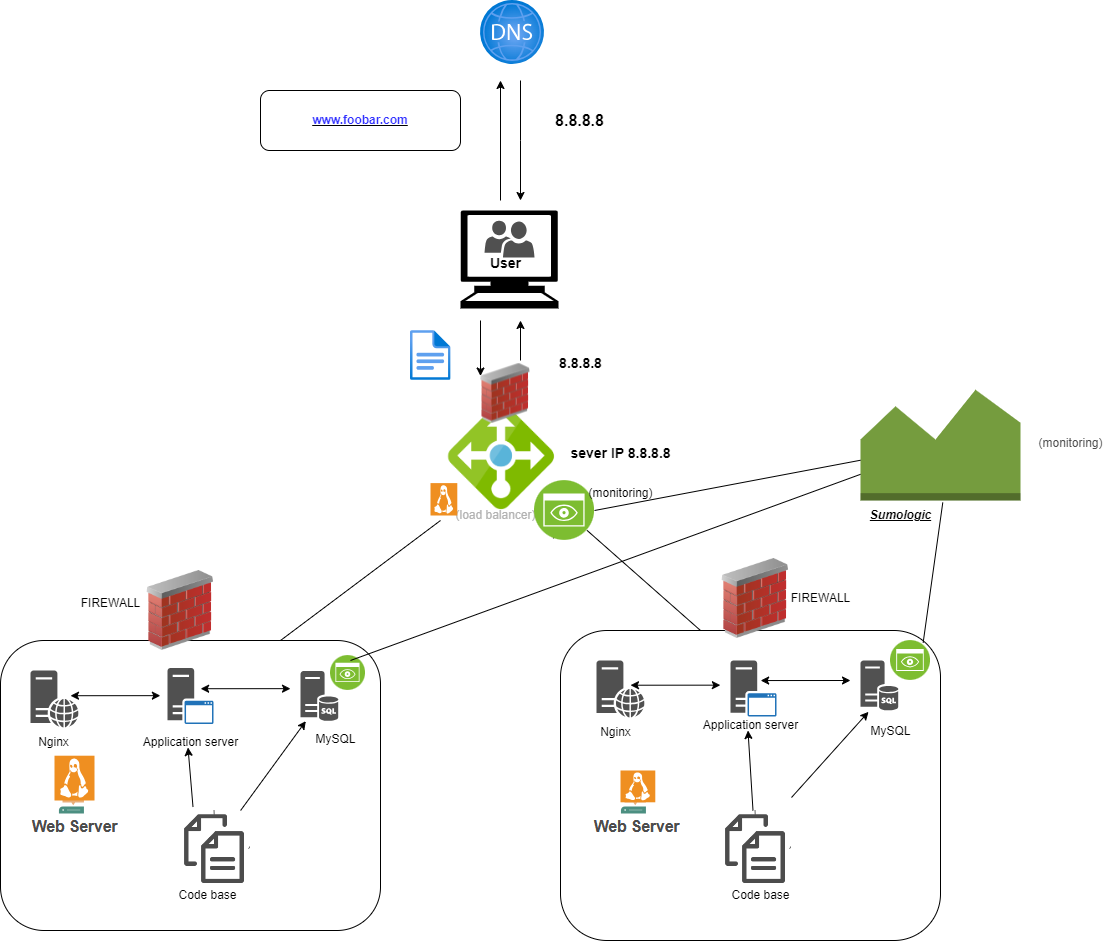

The diagram above was exported from draw.io. Its source (the exported page's mxGraphModel, read from the mxfile embedded in the PNG):
<mxGraphModel dx="1120" dy="490" grid="1" gridSize="10" guides="1" tooltips="1" connect="1" arrows="1" fold="1" page="1" pageScale="1" pageWidth="827" pageHeight="1169" math="0" shadow="0">
  <root>
    <mxCell id="0" />
    <mxCell id="1" parent="0" />
    <mxCell id="DoE7NKowYEloo7omI1ZX-13" value="" style="shape=image;verticalLabelPosition=bottom;labelBackgroundColor=default;verticalAlign=top;aspect=fixed;imageAspect=0;image=data:image/png,(base64 omitted: 21972 chars);" vertex="1" parent="1">
      <mxGeometry x="790" y="880" width="133.92" height="115" as="geometry" />
    </mxCell>
    <mxCell id="DoE7NKowYEloo7omI1ZX-1" value="" style="image;aspect=fixed;html=1;points=[];align=center;fontSize=12;image=img/lib/azure2/networking/DNS_Zones.svg;" vertex="1" parent="1">
      <mxGeometry x="840" y="480" width="64" height="64" as="geometry" />
    </mxCell>
    <mxCell id="DoE7NKowYEloo7omI1ZX-2" value="" style="endArrow=classic;html=1;rounded=0;" edge="1" parent="1">
      <mxGeometry width="50" height="50" relative="1" as="geometry">
        <mxPoint x="880" y="560" as="sourcePoint" />
        <mxPoint x="880" y="680" as="targetPoint" />
        <Array as="points">
          <mxPoint x="880" y="620" />
        </Array>
      </mxGeometry>
    </mxCell>
    <mxCell id="DoE7NKowYEloo7omI1ZX-3" value="" style="endArrow=classic;html=1;rounded=0;" edge="1" parent="1">
      <mxGeometry width="50" height="50" relative="1" as="geometry">
        <mxPoint x="860" y="680" as="sourcePoint" />
        <mxPoint x="860" y="560" as="targetPoint" />
      </mxGeometry>
    </mxCell>
    <mxCell id="DoE7NKowYEloo7omI1ZX-4" value="&lt;u&gt;&lt;b&gt;&lt;font color=&quot;#3333ff&quot;&gt;www.foobar.com&lt;/font&gt;&lt;/b&gt;&lt;/u&gt;" style="rounded=1;whiteSpace=wrap;html=1;" vertex="1" parent="1">
      <mxGeometry x="620" y="570" width="200" height="60" as="geometry" />
    </mxCell>
    <mxCell id="DoE7NKowYEloo7omI1ZX-5" value="&lt;b&gt;&lt;font style=&quot;font-size: 16px;&quot;&gt;8.8.8.8&lt;/font&gt;&lt;/b&gt;" style="text;html=1;align=center;verticalAlign=middle;resizable=0;points=[];autosize=1;strokeColor=none;fillColor=none;" vertex="1" parent="1">
      <mxGeometry x="904" y="585" width="70" height="30" as="geometry" />
    </mxCell>
    <mxCell id="DoE7NKowYEloo7omI1ZX-6" value="" style="sketch=0;pointerEvents=1;shadow=0;dashed=0;html=1;strokeColor=none;labelPosition=center;verticalLabelPosition=bottom;verticalAlign=top;align=center;fillColor=#505050;shape=mxgraph.mscae.intune.user_group" vertex="1" parent="1">
      <mxGeometry x="844" y="700" width="50" height="37" as="geometry" />
    </mxCell>
    <mxCell id="DoE7NKowYEloo7omI1ZX-7" value="" style="shape=mxgraph.signs.tech.computer;html=1;pointerEvents=1;fillColor=#000000;strokeColor=none;verticalLabelPosition=bottom;verticalAlign=top;align=center;" vertex="1" parent="1">
      <mxGeometry x="820" y="690" width="98" height="98" as="geometry" />
    </mxCell>
    <mxCell id="DoE7NKowYEloo7omI1ZX-8" value="&lt;b&gt;&lt;font style=&quot;font-size: 14px;&quot;&gt;User&lt;/font&gt;&lt;/b&gt;" style="text;html=1;align=center;verticalAlign=middle;resizable=0;points=[];autosize=1;strokeColor=none;fillColor=none;" vertex="1" parent="1">
      <mxGeometry x="840" y="728" width="50" height="30" as="geometry" />
    </mxCell>
    <mxCell id="DoE7NKowYEloo7omI1ZX-9" value="" style="endArrow=classic;html=1;rounded=0;" edge="1" parent="1">
      <mxGeometry width="50" height="50" relative="1" as="geometry">
        <mxPoint x="880" y="840" as="sourcePoint" />
        <mxPoint x="880" y="800" as="targetPoint" />
      </mxGeometry>
    </mxCell>
    <mxCell id="DoE7NKowYEloo7omI1ZX-10" value="" style="endArrow=classic;html=1;rounded=0;entryX=0;entryY=0.25;entryDx=0;entryDy=0;" edge="1" parent="1" target="DoE7NKowYEloo7omI1ZX-68">
      <mxGeometry width="50" height="50" relative="1" as="geometry">
        <mxPoint x="840" y="800" as="sourcePoint" />
        <mxPoint x="840" y="880" as="targetPoint" />
      </mxGeometry>
    </mxCell>
    <mxCell id="DoE7NKowYEloo7omI1ZX-11" value="" style="image;aspect=fixed;html=1;points=[];align=center;fontSize=12;image=img/lib/azure2/general/File.svg;" vertex="1" parent="1">
      <mxGeometry x="770" y="810" width="40.58" height="50" as="geometry" />
    </mxCell>
    <mxCell id="DoE7NKowYEloo7omI1ZX-12" value="&lt;b&gt;&lt;font style=&quot;font-size: 14px;&quot;&gt;8.8.8.8&lt;/font&gt;&lt;/b&gt;" style="text;html=1;align=center;verticalAlign=middle;resizable=0;points=[];autosize=1;strokeColor=none;fillColor=none;" vertex="1" parent="1">
      <mxGeometry x="905" y="828" width="70" height="30" as="geometry" />
    </mxCell>
    <mxCell id="DoE7NKowYEloo7omI1ZX-14" value="&lt;b&gt;&lt;font style=&quot;font-size: 14px;&quot;&gt;sever IP 8.8.8.8&lt;/font&gt;&lt;/b&gt;" style="text;html=1;align=center;verticalAlign=middle;resizable=0;points=[];autosize=1;strokeColor=none;fillColor=none;" vertex="1" parent="1">
      <mxGeometry x="920" y="918" width="120" height="30" as="geometry" />
    </mxCell>
    <mxCell id="DoE7NKowYEloo7omI1ZX-15" value="&lt;font color=&quot;#b3b3b3&quot;&gt;(load balancer)&lt;/font&gt;" style="text;html=1;align=center;verticalAlign=middle;resizable=0;points=[];autosize=1;strokeColor=none;fillColor=none;" vertex="1" parent="1">
      <mxGeometry x="805" y="980" width="100" height="30" as="geometry" />
    </mxCell>
    <mxCell id="DoE7NKowYEloo7omI1ZX-16" value="" style="endArrow=none;html=1;rounded=0;" edge="1" parent="1">
      <mxGeometry width="50" height="50" relative="1" as="geometry">
        <mxPoint x="640" y="1120" as="sourcePoint" />
        <mxPoint x="800" y="1000" as="targetPoint" />
        <Array as="points" />
      </mxGeometry>
    </mxCell>
    <mxCell id="DoE7NKowYEloo7omI1ZX-17" value="" style="endArrow=none;html=1;rounded=0;" edge="1" parent="1" source="DoE7NKowYEloo7omI1ZX-52">
      <mxGeometry width="50" height="50" relative="1" as="geometry">
        <mxPoint x="920" y="1000" as="sourcePoint" />
        <mxPoint x="1060" y="1110" as="targetPoint" />
      </mxGeometry>
    </mxCell>
    <mxCell id="DoE7NKowYEloo7omI1ZX-18" value="" style="rounded=1;whiteSpace=wrap;html=1;" vertex="1" parent="1">
      <mxGeometry x="360" y="1120" width="380" height="290" as="geometry" />
    </mxCell>
    <mxCell id="DoE7NKowYEloo7omI1ZX-19" value="" style="rounded=1;whiteSpace=wrap;html=1;" vertex="1" parent="1">
      <mxGeometry x="920" y="1110" width="380" height="310" as="geometry" />
    </mxCell>
    <mxCell id="DoE7NKowYEloo7omI1ZX-20" value="" style="sketch=0;pointerEvents=1;shadow=0;dashed=0;html=1;strokeColor=none;fillColor=#505050;labelPosition=center;verticalLabelPosition=bottom;verticalAlign=top;outlineConnect=0;align=center;shape=mxgraph.office.servers.web_server;" vertex="1" parent="1">
      <mxGeometry x="390" y="1150" width="48" height="57" as="geometry" />
    </mxCell>
    <mxCell id="DoE7NKowYEloo7omI1ZX-21" value="" style="sketch=0;pointerEvents=1;shadow=0;dashed=0;html=1;strokeColor=none;fillColor=#505050;labelPosition=center;verticalLabelPosition=bottom;verticalAlign=top;outlineConnect=0;align=center;shape=mxgraph.office.servers.web_server;" vertex="1" parent="1">
      <mxGeometry x="956" y="1140" width="48" height="57" as="geometry" />
    </mxCell>
    <mxCell id="DoE7NKowYEloo7omI1ZX-22" value="Nginx" style="text;html=1;align=center;verticalAlign=middle;resizable=0;points=[];autosize=1;strokeColor=none;fillColor=none;" vertex="1" parent="1">
      <mxGeometry x="388" y="1207" width="50" height="30" as="geometry" />
    </mxCell>
    <mxCell id="DoE7NKowYEloo7omI1ZX-23" value="Nginx" style="text;html=1;align=center;verticalAlign=middle;resizable=0;points=[];autosize=1;strokeColor=none;fillColor=none;" vertex="1" parent="1">
      <mxGeometry x="950" y="1197" width="50" height="30" as="geometry" />
    </mxCell>
    <mxCell id="DoE7NKowYEloo7omI1ZX-24" value="" style="sketch=0;pointerEvents=1;shadow=0;dashed=0;html=1;strokeColor=none;fillColor=#505050;labelPosition=center;verticalLabelPosition=bottom;verticalAlign=top;outlineConnect=0;align=center;shape=mxgraph.office.servers.application_server_blue;" vertex="1" parent="1">
      <mxGeometry x="527" y="1147.5" width="46" height="56" as="geometry" />
    </mxCell>
    <mxCell id="DoE7NKowYEloo7omI1ZX-25" value="" style="sketch=0;pointerEvents=1;shadow=0;dashed=0;html=1;strokeColor=none;fillColor=#505050;labelPosition=center;verticalLabelPosition=bottom;verticalAlign=top;outlineConnect=0;align=center;shape=mxgraph.office.servers.application_server_blue;" vertex="1" parent="1">
      <mxGeometry x="1090" y="1140" width="46" height="56" as="geometry" />
    </mxCell>
    <mxCell id="DoE7NKowYEloo7omI1ZX-26" value="" style="sketch=0;pointerEvents=1;shadow=0;dashed=0;html=1;strokeColor=none;labelPosition=center;verticalLabelPosition=bottom;verticalAlign=top;align=center;fillColor=#515151;shape=mxgraph.mscae.system_center.central_administration_site_sql" vertex="1" parent="1">
      <mxGeometry x="1220" y="1140" width="38" height="50" as="geometry" />
    </mxCell>
    <mxCell id="DoE7NKowYEloo7omI1ZX-27" value="" style="sketch=0;pointerEvents=1;shadow=0;dashed=0;html=1;strokeColor=none;labelPosition=center;verticalLabelPosition=bottom;verticalAlign=top;align=center;fillColor=#515151;shape=mxgraph.mscae.system_center.central_administration_site_sql" vertex="1" parent="1">
      <mxGeometry x="660" y="1150.5" width="38" height="50" as="geometry" />
    </mxCell>
    <mxCell id="DoE7NKowYEloo7omI1ZX-28" value="" style="endArrow=classic;startArrow=classic;html=1;rounded=0;exitX=0.447;exitY=0.655;exitDx=0;exitDy=0;exitPerimeter=0;" edge="1" parent="1">
      <mxGeometry width="50" height="50" relative="1" as="geometry">
        <mxPoint x="519.8599999999999" y="1175.16" as="sourcePoint" />
        <mxPoint x="430" y="1175.21" as="targetPoint" />
      </mxGeometry>
    </mxCell>
    <mxCell id="DoE7NKowYEloo7omI1ZX-29" value="" style="endArrow=classic;startArrow=classic;html=1;rounded=0;exitX=0.447;exitY=0.655;exitDx=0;exitDy=0;exitPerimeter=0;" edge="1" parent="1">
      <mxGeometry width="50" height="50" relative="1" as="geometry">
        <mxPoint x="650" y="1168.1599999999999" as="sourcePoint" />
        <mxPoint x="560.1400000000001" y="1168.21" as="targetPoint" />
      </mxGeometry>
    </mxCell>
    <mxCell id="DoE7NKowYEloo7omI1ZX-30" value="" style="endArrow=classic;startArrow=classic;html=1;rounded=0;exitX=0.447;exitY=0.655;exitDx=0;exitDy=0;exitPerimeter=0;" edge="1" parent="1">
      <mxGeometry width="50" height="50" relative="1" as="geometry">
        <mxPoint x="1079.8600000000001" y="1164.6599999999999" as="sourcePoint" />
        <mxPoint x="990.0000000000001" y="1164.71" as="targetPoint" />
      </mxGeometry>
    </mxCell>
    <mxCell id="DoE7NKowYEloo7omI1ZX-31" value="" style="endArrow=classic;startArrow=classic;html=1;rounded=0;exitX=0.447;exitY=0.655;exitDx=0;exitDy=0;exitPerimeter=0;" edge="1" parent="1">
      <mxGeometry width="50" height="50" relative="1" as="geometry">
        <mxPoint x="1210" y="1160" as="sourcePoint" />
        <mxPoint x="1120.14" y="1160.05" as="targetPoint" />
      </mxGeometry>
    </mxCell>
    <mxCell id="DoE7NKowYEloo7omI1ZX-32" value="" style="shape=image;verticalLabelPosition=bottom;labelBackgroundColor=default;verticalAlign=top;aspect=fixed;imageAspect=0;image=data:image/png,(base64 omitted: 1860 chars);" vertex="1" parent="1">
      <mxGeometry x="534" y="1290" width="76" height="77" as="geometry" />
    </mxCell>
    <mxCell id="DoE7NKowYEloo7omI1ZX-33" value="" style="shape=image;verticalLabelPosition=bottom;labelBackgroundColor=default;verticalAlign=top;aspect=fixed;imageAspect=0;image=data:image/png,(base64 omitted: 1860 chars);" vertex="1" parent="1">
      <mxGeometry x="1075" y="1290" width="76" height="77" as="geometry" />
    </mxCell>
    <mxCell id="DoE7NKowYEloo7omI1ZX-34" value="Code base&lt;br&gt;" style="text;html=1;align=center;verticalAlign=middle;resizable=0;points=[];autosize=1;strokeColor=none;fillColor=none;" vertex="1" parent="1">
      <mxGeometry x="527" y="1360" width="80" height="30" as="geometry" />
    </mxCell>
    <mxCell id="DoE7NKowYEloo7omI1ZX-35" value="Code base&lt;br&gt;" style="text;html=1;align=center;verticalAlign=middle;resizable=0;points=[];autosize=1;strokeColor=none;fillColor=none;" vertex="1" parent="1">
      <mxGeometry x="1080" y="1360" width="80" height="30" as="geometry" />
    </mxCell>
    <mxCell id="DoE7NKowYEloo7omI1ZX-36" value="" style="endArrow=classic;html=1;rounded=0;entryX=0.14;entryY=1.003;entryDx=0;entryDy=0;entryPerimeter=0;" edge="1" parent="1" target="DoE7NKowYEloo7omI1ZX-27" source="DoE7NKowYEloo7omI1ZX-32">
      <mxGeometry width="50" height="50" relative="1" as="geometry">
        <mxPoint x="610" y="1270" as="sourcePoint" />
        <mxPoint x="660" y="1220" as="targetPoint" />
      </mxGeometry>
    </mxCell>
    <mxCell id="DoE7NKowYEloo7omI1ZX-37" value="" style="endArrow=classic;html=1;rounded=0;entryX=0.211;entryY=1.027;entryDx=0;entryDy=0;entryPerimeter=0;" edge="1" parent="1" target="DoE7NKowYEloo7omI1ZX-26">
      <mxGeometry width="50" height="50" relative="1" as="geometry">
        <mxPoint x="1151" y="1277" as="sourcePoint" />
        <mxPoint x="1201" y="1227" as="targetPoint" />
      </mxGeometry>
    </mxCell>
    <mxCell id="DoE7NKowYEloo7omI1ZX-38" value="" style="endArrow=classic;html=1;rounded=0;" edge="1" parent="1">
      <mxGeometry width="50" height="50" relative="1" as="geometry">
        <mxPoint x="552.5" y="1286.5" as="sourcePoint" />
        <mxPoint x="547.5" y="1227" as="targetPoint" />
      </mxGeometry>
    </mxCell>
    <mxCell id="DoE7NKowYEloo7omI1ZX-39" value="" style="endArrow=classic;html=1;rounded=0;" edge="1" parent="1">
      <mxGeometry width="50" height="50" relative="1" as="geometry">
        <mxPoint x="1112.5" y="1290" as="sourcePoint" />
        <mxPoint x="1107.5" y="1210" as="targetPoint" />
      </mxGeometry>
    </mxCell>
    <mxCell id="DoE7NKowYEloo7omI1ZX-40" value="" style="shape=image;verticalLabelPosition=bottom;labelBackgroundColor=default;verticalAlign=top;aspect=fixed;imageAspect=0;image=data:image/png,(base64 omitted: 2740 chars);" vertex="1" parent="1">
      <mxGeometry x="388" y="1250" width="100" height="99" as="geometry" />
    </mxCell>
    <mxCell id="DoE7NKowYEloo7omI1ZX-41" value="" style="shape=image;verticalLabelPosition=bottom;labelBackgroundColor=default;verticalAlign=top;aspect=fixed;imageAspect=0;image=data:image/png,(base64 omitted: 2740 chars);" vertex="1" parent="1">
      <mxGeometry x="950" y="1250" width="100" height="99" as="geometry" />
    </mxCell>
    <mxCell id="DoE7NKowYEloo7omI1ZX-42" value="" style="image;html=1;image=img/lib/clip_art/networking/Firewall_02_128x128.png" vertex="1" parent="1">
      <mxGeometry x="500" y="1050" width="80" height="80" as="geometry" />
    </mxCell>
    <mxCell id="DoE7NKowYEloo7omI1ZX-43" value="" style="image;html=1;image=img/lib/clip_art/networking/Firewall_02_128x128.png" vertex="1" parent="1">
      <mxGeometry x="1075" y="1038" width="80" height="80" as="geometry" />
    </mxCell>
    <mxCell id="DoE7NKowYEloo7omI1ZX-44" value="FIREWALL" style="text;html=1;align=center;verticalAlign=middle;resizable=0;points=[];autosize=1;strokeColor=none;fillColor=none;" vertex="1" parent="1">
      <mxGeometry x="430" y="1068" width="80" height="30" as="geometry" />
    </mxCell>
    <mxCell id="DoE7NKowYEloo7omI1ZX-45" value="FIREWALL" style="text;html=1;align=center;verticalAlign=middle;resizable=0;points=[];autosize=1;strokeColor=none;fillColor=none;" vertex="1" parent="1">
      <mxGeometry x="1140" y="1063" width="80" height="30" as="geometry" />
    </mxCell>
    <mxCell id="DoE7NKowYEloo7omI1ZX-50" value="" style="outlineConnect=0;dashed=0;verticalLabelPosition=bottom;verticalAlign=top;align=center;html=1;shape=mxgraph.aws3.monitoring;fillColor=#759C3E;gradientColor=none;" vertex="1" parent="1">
      <mxGeometry x="1220" y="869.25" width="160" height="110.75" as="geometry" />
    </mxCell>
    <mxCell id="DoE7NKowYEloo7omI1ZX-51" value="&lt;font color=&quot;#4d4d4d&quot;&gt;(monitoring)&lt;/font&gt;" style="text;html=1;align=center;verticalAlign=middle;resizable=0;points=[];autosize=1;strokeColor=none;fillColor=none;" vertex="1" parent="1">
      <mxGeometry x="1385" y="908" width="90" height="30" as="geometry" />
    </mxCell>
    <mxCell id="DoE7NKowYEloo7omI1ZX-53" value="" style="endArrow=none;html=1;rounded=0;" edge="1" parent="1" target="DoE7NKowYEloo7omI1ZX-52">
      <mxGeometry width="50" height="50" relative="1" as="geometry">
        <mxPoint x="920" y="1000" as="sourcePoint" />
        <mxPoint x="1060" y="1110" as="targetPoint" />
      </mxGeometry>
    </mxCell>
    <mxCell id="DoE7NKowYEloo7omI1ZX-52" value="" style="image;aspect=fixed;perimeter=ellipsePerimeter;html=1;align=center;shadow=0;dashed=0;fontColor=#4277BB;labelBackgroundColor=default;fontSize=12;spacingTop=3;image=img/lib/ibm/infrastructure/monitoring.svg;" vertex="1" parent="1">
      <mxGeometry x="894" y="960" width="60" height="60" as="geometry" />
    </mxCell>
    <mxCell id="DoE7NKowYEloo7omI1ZX-54" value="" style="image;aspect=fixed;perimeter=ellipsePerimeter;html=1;align=center;shadow=0;dashed=0;fontColor=#4277BB;labelBackgroundColor=default;fontSize=12;spacingTop=3;image=img/lib/ibm/infrastructure/monitoring.svg;" vertex="1" parent="1">
      <mxGeometry x="1250" y="1120" width="40" height="40" as="geometry" />
    </mxCell>
    <mxCell id="DoE7NKowYEloo7omI1ZX-55" value="" style="image;aspect=fixed;perimeter=ellipsePerimeter;html=1;align=center;shadow=0;dashed=0;fontColor=#4277BB;labelBackgroundColor=default;fontSize=12;spacingTop=3;image=img/lib/ibm/infrastructure/monitoring.svg;" vertex="1" parent="1">
      <mxGeometry x="690" y="1135" width="35" height="35" as="geometry" />
    </mxCell>
    <mxCell id="DoE7NKowYEloo7omI1ZX-56" value="(monitoring)" style="text;html=1;align=center;verticalAlign=middle;resizable=0;points=[];autosize=1;strokeColor=none;fillColor=none;" vertex="1" parent="1">
      <mxGeometry x="935" y="958" width="90" height="30" as="geometry" />
    </mxCell>
    <mxCell id="DoE7NKowYEloo7omI1ZX-57" value="&lt;i&gt;&lt;u&gt;&lt;b&gt;Sumologic&lt;/b&gt;&lt;/u&gt;&lt;/i&gt;" style="text;html=1;align=center;verticalAlign=middle;resizable=0;points=[];autosize=1;strokeColor=none;fillColor=none;" vertex="1" parent="1">
      <mxGeometry x="1220" y="980" width="80" height="30" as="geometry" />
    </mxCell>
    <mxCell id="DoE7NKowYEloo7omI1ZX-61" value="" style="endArrow=none;html=1;rounded=0;exitX=1;exitY=0.5;exitDx=0;exitDy=0;" edge="1" parent="1" source="DoE7NKowYEloo7omI1ZX-52" target="DoE7NKowYEloo7omI1ZX-50">
      <mxGeometry width="50" height="50" relative="1" as="geometry">
        <mxPoint x="960" y="1000" as="sourcePoint" />
        <mxPoint x="990" y="958" as="targetPoint" />
      </mxGeometry>
    </mxCell>
    <mxCell id="DoE7NKowYEloo7omI1ZX-62" value="" style="endArrow=none;html=1;rounded=0;" edge="1" parent="1" target="DoE7NKowYEloo7omI1ZX-50">
      <mxGeometry width="50" height="50" relative="1" as="geometry">
        <mxPoint x="710" y="1140" as="sourcePoint" />
        <mxPoint x="990" y="1075" as="targetPoint" />
      </mxGeometry>
    </mxCell>
    <mxCell id="DoE7NKowYEloo7omI1ZX-63" value="" style="endArrow=none;html=1;rounded=0;" edge="1" parent="1">
      <mxGeometry width="50" height="50" relative="1" as="geometry">
        <mxPoint x="1282.6548672567505" y="1122.1769911495962" as="sourcePoint" />
        <mxPoint x="1302.2867092280903" y="982" as="targetPoint" />
      </mxGeometry>
    </mxCell>
    <mxCell id="DoE7NKowYEloo7omI1ZX-65" value="" style="shadow=0;dashed=0;html=1;strokeColor=none;fillColor=#EF8F21;labelPosition=center;verticalLabelPosition=bottom;verticalAlign=top;align=center;outlineConnect=0;shape=mxgraph.veeam.linux;" vertex="1" parent="1">
      <mxGeometry x="790" y="962.6" width="26.8" height="32.4" as="geometry" />
    </mxCell>
    <mxCell id="DoE7NKowYEloo7omI1ZX-66" value="" style="shadow=0;dashed=0;html=1;strokeColor=none;fillColor=#EF8F21;labelPosition=center;verticalLabelPosition=bottom;verticalAlign=top;align=center;outlineConnect=0;shape=mxgraph.veeam.linux;" vertex="1" parent="1">
      <mxGeometry x="414" y="1235.2" width="40" height="44.8" as="geometry" />
    </mxCell>
    <mxCell id="DoE7NKowYEloo7omI1ZX-67" value="" style="shadow=0;dashed=0;html=1;strokeColor=none;fillColor=#EF8F21;labelPosition=center;verticalLabelPosition=bottom;verticalAlign=top;align=center;outlineConnect=0;shape=mxgraph.veeam.linux;" vertex="1" parent="1">
      <mxGeometry x="980" y="1250" width="34.8" height="31.8" as="geometry" />
    </mxCell>
    <mxCell id="DoE7NKowYEloo7omI1ZX-68" value="" style="image;html=1;image=img/lib/clip_art/networking/Firewall_02_128x128.png" vertex="1" parent="1">
      <mxGeometry x="840" y="838" width="50" height="70" as="geometry" />
    </mxCell>
    <mxCell id="DoE7NKowYEloo7omI1ZX-69" value="Application server" style="text;html=1;align=center;verticalAlign=middle;resizable=0;points=[];autosize=1;strokeColor=none;fillColor=none;" vertex="1" parent="1">
      <mxGeometry x="490" y="1207" width="120" height="30" as="geometry" />
    </mxCell>
    <mxCell id="DoE7NKowYEloo7omI1ZX-71" value="Application server" style="text;html=1;align=center;verticalAlign=middle;resizable=0;points=[];autosize=1;strokeColor=none;fillColor=none;" vertex="1" parent="1">
      <mxGeometry x="1050" y="1190" width="120" height="30" as="geometry" />
    </mxCell>
    <mxCell id="DoE7NKowYEloo7omI1ZX-72" value="MySQL" style="text;html=1;align=center;verticalAlign=middle;resizable=0;points=[];autosize=1;strokeColor=none;fillColor=none;" vertex="1" parent="1">
      <mxGeometry x="1220" y="1196" width="60" height="30" as="geometry" />
    </mxCell>
    <mxCell id="DoE7NKowYEloo7omI1ZX-73" value="MySQL" style="text;html=1;align=center;verticalAlign=middle;resizable=0;points=[];autosize=1;strokeColor=none;fillColor=none;" vertex="1" parent="1">
      <mxGeometry x="665" y="1203.5" width="60" height="30" as="geometry" />
    </mxCell>
  </root>
</mxGraphModel>